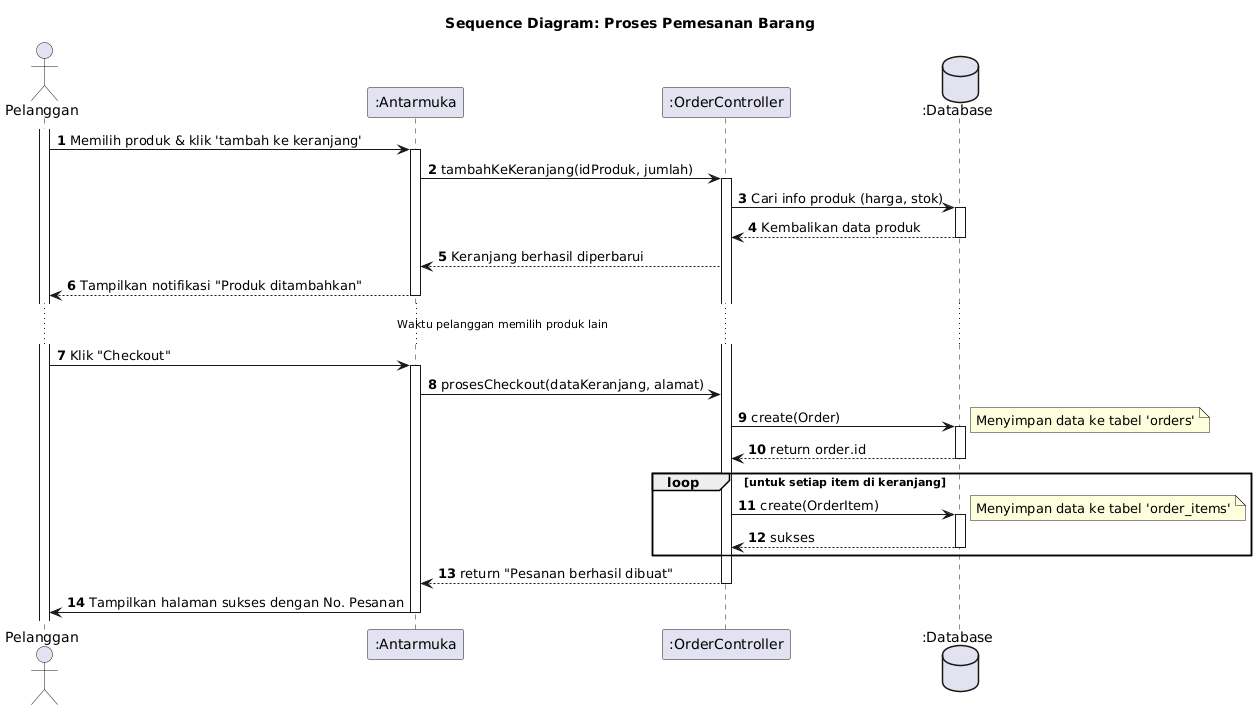

The diagram above was rendered by PlantUML. Its source (embedded in the PNG):
@startuml
' Dibuat oleh Gemini, 20 Juni 2025
title Sequence Diagram: Proses Pemesanan Barang

autonumber

actor Pelanggan
participant ":Antarmuka" as UI
participant ":OrderController" as Controller
database ":Database" as DB

activate Pelanggan
Pelanggan -> UI: Memilih produk & klik 'tambah ke keranjang'
activate UI

UI -> Controller: tambahKeKeranjang(idProduk, jumlah)
activate Controller

Controller -> DB: Cari info produk (harga, stok)
activate DB
DB --> Controller: Kembalikan data produk
deactivate DB

Controller --> UI: Keranjang berhasil diperbarui
UI --> Pelanggan: Tampilkan notifikasi "Produk ditambahkan"
deactivate UI

... Waktu pelanggan memilih produk lain ...

Pelanggan -> UI: Klik "Checkout"
activate UI
UI -> Controller: prosesCheckout(dataKeranjang, alamat)

Controller -> DB: create(Order)
note right: Menyimpan data ke tabel 'orders'
activate DB
DB --> Controller: return order.id
deactivate DB

loop untuk setiap item di keranjang
    Controller -> DB: create(OrderItem)
    note right: Menyimpan data ke tabel 'order_items'
    activate DB
    DB --> Controller: sukses
    deactivate DB
end

Controller --> UI: return "Pesanan berhasil dibuat"
deactivate Controller

UI -> Pelanggan: Tampilkan halaman sukses dengan No. Pesanan
deactivate UI
@enduml